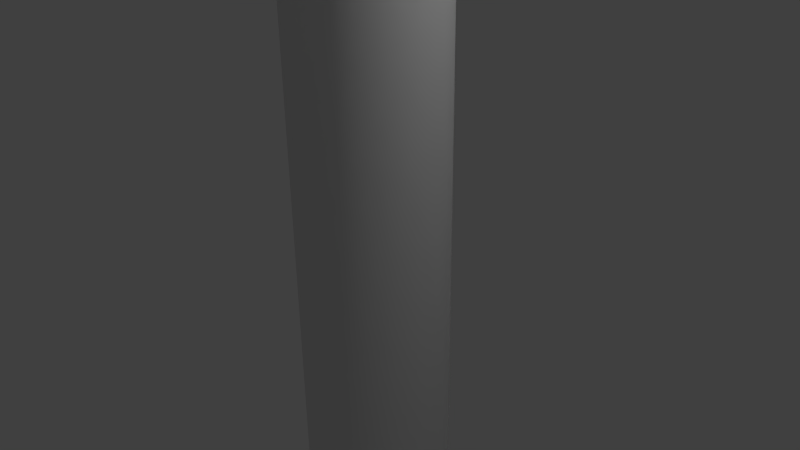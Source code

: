 # Source: hammer.blend  (saved by Blender 2.72.0; exported with 4.5.12 LTS)
import bpy
from mathutils import Matrix  # noqa: F401  (used for matrix-valued properties, if any)

bpy.ops.wm.read_factory_settings(use_empty=True)
scene = bpy.context.scene
scene.name = 'Scene'

# ---- collections
col_collection_1 = bpy.data.collections.new('Collection 1'); scene.collection.children.link(col_collection_1)

# ---- world
world_world = bpy.data.worlds.new('World'); scene.world = world_world
world_world.color = (0.05088, 0.05088, 0.05088)
world_world.use_sun_shadow = False
world_world.sun_shadow_jitter_overblur = 0.0
world_world.cycles.sampling_method = 'MANUAL'
world_world.cycles.sample_map_resolution = 256

# ---- cameras
cam_camera = bpy.data.cameras.new('Camera')
cam_camera.clip_end = 100.0
cam_camera.lens = 35.0
cam_camera.sensor_width = 32.0
cam_camera.sensor_height = 18.0
cam_camera.ortho_scale = 7.314
cam_camera.dof.focus_distance = 0.0
cam_camera.dof.aperture_fstop = 128.0

# ---- lights
light_lamp = bpy.data.lights.new('Lamp', 'POINT')
light_lamp.transmission_factor = 0.0
light_lamp.cutoff_distance = 30.0
light_lamp.energy = 100.0
light_lamp.shadow_buffer_clip_start = 1.001
light_lamp.shadow_soft_size = 0.1
light_lamp.shadow_maximum_resolution = 0.006
light_lamp.use_absolute_resolution = True
light_lamp.cycles.use_multiple_importance_sampling = False

# ---- meshes
me_cylinder = bpy.data.meshes.new('Cylinder')
me_cylinder.from_pydata([(0.0, 1.0, -26.2), (0.0, 1.0, 9.2), (0.1951, 0.9808, -26.2), (0.1951, 0.9808, 9.2), (0.3827, 0.9239, -26.2), (0.3827, 0.9239, 9.2), (0.5556, 0.8315, -26.2), (0.5556, 0.8315, 9.2), (0.7071, 0.7071, -26.2), (0.7071, 0.7071, 9.2), (0.8315, 0.5556, -26.2), (0.8315, 0.5556, 9.2), (0.9239, 0.3827, -26.2), (0.9239, 0.3827, 9.2), (0.9808, 0.1951, -26.2), (0.9808, 0.1951, 9.2), (1.0, 7.55e-08, -26.2), (1.0, 7.55e-08, 9.2), (0.9808, -0.1951, -26.2), (0.9808, -0.1951, 9.2), (0.9239, -0.3827, -26.2), (0.9239, -0.3827, 9.2), (0.8315, -0.5556, -26.2), (0.8315, -0.5556, 9.2), (0.7071, -0.7071, -26.2), (0.7071, -0.7071, 9.2), (0.5556, -0.8315, -26.2), (0.5556, -0.8315, 9.2), (0.3827, -0.9239, -26.2), (0.3827, -0.9239, 9.2), (0.1951, -0.9808, -26.2), (0.1951, -0.9808, 9.2), (-3.258e-07, -1.0, -26.2), (-3.258e-07, -1.0, 9.2), (-0.1951, -0.9808, -26.2), (-0.1951, -0.9808, 9.2), (-0.3827, -0.9239, -26.2), (-0.3827, -0.9239, 9.2), (-0.5556, -0.8315, -26.2), (-0.5556, -0.8315, 9.2), (-0.7071, -0.7071, -26.2), (-0.7071, -0.7071, 9.2), (-0.8315, -0.5556, -26.2), (-0.8315, -0.5556, 9.2), (-0.9239, -0.3827, -26.2), (-0.9239, -0.3827, 9.2), (-0.9808, -0.1951, -26.2), (-0.9808, -0.1951, 9.2), (-1.0, 9.656e-07, -26.2), (-1.0, 9.656e-07, 9.2), (-0.9808, 0.1951, -26.2), (-0.9808, 0.1951, 9.2), (-0.9239, 0.3827, -26.2), (-0.9239, 0.3827, 9.2), (-0.8315, 0.5556, -26.2), (-0.8315, 0.5556, 9.2), (-0.7071, 0.7071, -26.2), (-0.7071, 0.7071, 9.2), (-0.5556, 0.8315, -26.2), (-0.5556, 0.8315, 9.2), (-0.3827, 0.9239, -26.2), (-0.3827, 0.9239, 9.2), (-0.1951, 0.9808, -26.2), (-0.1951, 0.9808, 9.2), (1.2, 0.0, 8.0), (2.2, 0.0, 7.0), (9.2, 0.0, 7.0), (10.2, 0.0, 8.0), (1.2, -0.5853, 8.058), (2.2, -0.7804, 7.077), (9.2, -0.7804, 7.077), (10.2, -0.5853, 8.058), (1.2, -1.148, 8.228), (2.2, -1.531, 7.304), (9.2, -1.531, 7.304), (10.2, -1.148, 8.228), (1.2, -1.667, 8.506), (2.2, -2.222, 7.674), (9.2, -2.222, 7.674), (10.2, -1.667, 8.506), (1.2, -2.121, 8.879), (2.2, -2.828, 8.172), (9.2, -2.828, 8.172), (10.2, -2.121, 8.879), (-1.2, 0.5853, 8.058), (1.2, -2.494, 9.333), (2.2, -3.326, 8.778), (9.2, -3.326, 8.778), (10.2, -2.494, 9.333), (1.2, -2.772, 9.852), (2.2, -3.696, 9.469), (9.2, -3.696, 9.469), (10.2, -2.772, 9.852), (-1.2, 1.667, 8.506), (1.2, -2.942, 10.41), (2.2, -3.923, 10.22), (9.2, -3.923, 10.22), (10.2, -2.942, 10.41), (1.2, -3.0, 11.0), (2.2, -4.0, 11.0), (9.2, -4.0, 11.0), (10.2, -3.0, 11.0), (-1.2, 2.494, 9.333), (1.2, -2.942, 11.59), (2.2, -3.923, 11.78), (9.2, -3.923, 11.78), (10.2, -2.942, 11.59), (-1.2, 2.772, 9.852), (1.2, -2.772, 12.15), (2.2, -3.696, 12.53), (9.2, -3.696, 12.53), (10.2, -2.772, 12.15), (1.2, -2.494, 12.67), (2.2, -3.326, 13.22), (9.2, -3.326, 13.22), (10.2, -2.494, 12.67), (-1.2, 3.0, 11.0), (1.2, -2.121, 13.12), (2.2, -2.828, 13.83), (9.2, -2.828, 13.83), (10.2, -2.121, 13.12), (-1.2, 2.942, 11.59), (1.2, -1.667, 13.49), (2.2, -2.222, 14.33), (9.2, -2.222, 14.33), (10.2, -1.667, 13.49), (-1.2, 2.772, 12.15), (1.2, -1.148, 13.77), (2.2, -1.531, 14.7), (9.2, -1.531, 14.7), (10.2, -1.148, 13.77), (-1.2, 2.494, 12.67), (1.2, -0.5853, 13.94), (2.2, -0.7804, 14.92), (9.2, -0.7804, 14.92), (10.2, -0.5853, 13.94), (1.2, -2.146e-06, 14.0), (2.2, -4.053e-06, 15.0), (9.2, -4.053e-06, 15.0), (10.2, -2.146e-06, 14.0), (1.2, 0.5853, 13.94), (2.2, 0.7804, 14.92), (9.2, 0.7804, 14.92), (10.2, 0.5853, 13.94), (-1.2, 1.148, 13.77), (1.2, 1.148, 13.77), (2.2, 1.531, 14.7), (9.2, 1.531, 14.7), (10.2, 1.148, 13.77), (-1.2, 0.5853, 13.94), (1.2, 1.667, 13.49), (2.2, 2.222, 14.33), (9.2, 2.222, 14.33), (10.2, 1.667, 13.49), (-1.2, -2.146e-06, 14.0), (1.2, 2.121, 13.12), (2.2, 2.828, 13.83), (9.2, 2.828, 13.83), (10.2, 2.121, 13.12), (-1.2, -0.5853, 13.94), (1.2, 2.494, 12.67), (2.2, 3.326, 13.22), (9.2, 3.326, 13.22), (10.2, 2.494, 12.67), (-1.2, -1.148, 13.77), (1.2, 2.772, 12.15), (2.2, 3.696, 12.53), (9.2, 3.696, 12.53), (10.2, 2.772, 12.15), (1.2, 2.942, 11.59), (2.2, 3.923, 11.78), (9.2, 3.923, 11.78), (10.2, 2.942, 11.59), (-1.2, -2.121, 13.12), (1.2, 3.0, 11.0), (2.2, 4.0, 11.0), (9.2, 4.0, 11.0), (10.2, 3.0, 11.0), (1.2, 2.942, 10.41), (2.2, 3.923, 10.22), (9.2, 3.923, 10.22), (10.2, 2.942, 10.41), (1.2, 2.772, 9.852), (2.2, 3.696, 9.469), (9.2, 3.696, 9.469), (10.2, 2.772, 9.852), (-1.2, -2.942, 11.59), (1.2, 2.494, 9.333), (2.2, 3.326, 8.778), (9.2, 3.326, 8.778), (10.2, 2.494, 9.333), (1.2, 2.121, 8.879), (2.2, 2.828, 8.172), (9.2, 2.828, 8.172), (10.2, 2.121, 8.879), (-1.2, -2.942, 10.41), (1.2, 1.667, 8.506), (2.2, 2.222, 7.674), (9.2, 2.222, 7.674), (10.2, 1.667, 8.506), (10.0, 0.0, 11.0), (1.2, 1.148, 8.228), (2.2, 1.531, 7.304), (9.2, 1.531, 7.304), (10.2, 1.148, 8.228), (1.2, 0.5853, 8.058), (2.2, 0.7804, 7.077), (9.2, 0.7804, 7.077), (10.2, 0.5853, 8.058), (-1.2, -2.494, 9.333), (-1.2, -1.667, 8.506), (-1.2, -1.148, 8.228), (-1.2, -0.5853, 8.058), (-10.2, 0.0, 8.0), (-9.2, 0.0, 7.0), (-2.2, 0.0, 7.0), (-1.2, 0.0, 8.0), (-10.2, -0.5853, 8.058), (-9.2, -0.7804, 7.077), (-2.2, -0.7804, 7.077), (-10.2, -1.148, 8.228), (-9.2, -1.531, 7.304), (-2.2, -1.531, 7.304), (-10.2, -1.667, 8.506), (-9.2, -2.222, 7.674), (-2.2, -2.222, 7.674), (-10.2, -2.121, 8.879), (-9.2, -2.828, 8.172), (-2.2, -2.828, 8.172), (-1.2, -2.121, 8.879), (-10.2, -2.494, 9.333), (-9.2, -3.326, 8.778), (-2.2, -3.326, 8.778), (-10.2, -2.772, 9.852), (-9.2, -3.696, 9.469), (-2.2, -3.696, 9.469), (-1.2, -2.772, 9.852), (-10.2, -2.942, 10.41), (-9.2, -3.923, 10.22), (-2.2, -3.923, 10.22), (-10.2, -3.0, 11.0), (-9.2, -4.0, 11.0), (-2.2, -4.0, 11.0), (-1.2, -3.0, 11.0), (-10.2, -2.942, 11.59), (-9.2, -3.923, 11.78), (-2.2, -3.923, 11.78), (-10.2, -2.772, 12.15), (-9.2, -3.696, 12.53), (-2.2, -3.696, 12.53), (-1.2, -2.772, 12.15), (-10.2, -2.494, 12.67), (-9.2, -3.326, 13.22), (-2.2, -3.326, 13.22), (-1.2, -2.494, 12.67), (-10.2, -2.121, 13.12), (-9.2, -2.828, 13.83), (-2.2, -2.828, 13.83), (-10.2, -1.667, 13.49), (-9.2, -2.222, 14.33), (-2.2, -2.222, 14.33), (-1.2, -1.667, 13.49), (-10.2, -1.148, 13.77), (-9.2, -1.531, 14.7), (-2.2, -1.531, 14.7), (-10.2, -0.5853, 13.94), (-9.2, -0.7804, 14.92), (-2.2, -0.7804, 14.92), (-10.2, -2.146e-06, 14.0), (-9.2, -4.053e-06, 15.0), (-2.2, -4.053e-06, 15.0), (-10.2, 0.5853, 13.94), (-9.2, 0.7804, 14.92), (-2.2, 0.7804, 14.92), (-10.2, 1.148, 13.77), (-9.2, 1.531, 14.7), (-2.2, 1.531, 14.7), (-10.2, 1.667, 13.49), (-9.2, 2.222, 14.33), (-2.2, 2.222, 14.33), (-1.2, 1.667, 13.49), (-10.2, 2.121, 13.12), (-9.2, 2.828, 13.83), (-2.2, 2.828, 13.83), (-1.2, 2.121, 13.12), (-10.2, 2.494, 12.67), (-9.2, 3.326, 13.22), (-2.2, 3.326, 13.22), (-10.2, 2.772, 12.15), (-9.2, 3.696, 12.53), (-2.2, 3.696, 12.53), (-10.2, 2.942, 11.59), (-9.2, 3.923, 11.78), (-2.2, 3.923, 11.78), (-10.2, 3.0, 11.0), (-9.2, 4.0, 11.0), (-2.2, 4.0, 11.0), (-10.2, 2.942, 10.41), (-9.2, 3.923, 10.22), (-2.2, 3.923, 10.22), (-1.2, 2.942, 10.41), (-10.2, 2.772, 9.852), (-9.2, 3.696, 9.469), (-2.2, 3.696, 9.469), (-10.2, 2.494, 9.333), (-9.2, 3.326, 8.778), (-2.2, 3.326, 8.778), (-10.2, 2.121, 8.879), (-9.2, 2.828, 8.172), (-2.2, 2.828, 8.172), (-1.2, 2.121, 8.879), (-10.2, 1.667, 8.506), (-9.2, 2.222, 7.674), (-2.2, 2.222, 7.674), (-10.2, 1.148, 8.228), (-9.2, 1.531, 7.304), (-2.2, 1.531, 7.304), (-1.2, 1.148, 8.228), (-10.2, 0.5853, 8.058), (-9.2, 0.7804, 7.077), (-2.2, 0.7804, 7.077), (-10.2, -2.623e-06, 11.0), (7.935e-08, 1.5, 17.6), (1.9e-08, -1.9e-08, 16.2), (1.5, -1.587e-07, 17.6), (-2.105e-07, -1.5, 17.6), (0.0, 0.0, 21.3), (-1.5, 2.623e-07, 17.6), (7.935e-08, 5.093, 15.46), (1.9e-08, 3.056, 15.21), (1.5, 3.879, 16.34), (-2.105e-07, 2.666, 17.22), (-2.78e-15, 6.054, 19.33), (-1.5, 3.879, 16.34), (7.935e-08, 6.74, 11.61), (1.9e-08, 4.945, 12.61), (1.5, 6.277, 13.04), (-2.105e-07, 5.813, 14.47), (-5.046e-15, 9.796, 14.18), (-1.5, 6.277, 13.04), (7.935e-08, 5.813, 7.534), (1.9e-08, 4.945, 9.393), (1.5, 6.277, 8.96), (-2.105e-07, 6.74, 10.39), (-6.482e-15, 9.796, 7.817), (-1.5, 6.277, 8.96), (7.935e-08, 2.666, 4.779), (1.9e-08, 3.056, 6.793), (1.5, 3.879, 5.66), (-2.105e-07, 5.093, 6.542), (-7.087e-15, 6.054, 2.667), (-1.5, 3.879, 5.66), (7.935e-08, -5.093, 6.542), (1.9e-08, -3.056, 6.793), (1.5, -3.879, 5.66), (-2.105e-07, -2.666, 4.779), (-7.27e-15, -6.054, 2.667), (-1.5, -3.879, 5.66), (7.935e-08, -6.741, 10.39), (1.9e-08, -4.945, 9.393), (1.5, -6.277, 8.96), (-2.105e-07, -5.813, 7.534), (-7.874e-15, -9.796, 7.817), (-1.5, -6.277, 8.96), (7.935e-08, -5.813, 14.47), (1.9e-08, -4.945, 12.61), (1.5, -6.277, 13.04), (-2.105e-07, -6.741, 11.61), (-9.31e-15, -9.796, 14.18), (-1.5, -6.277, 13.04), (7.935e-08, -2.666, 17.22), (1.9e-08, -3.056, 15.21), (1.5, -3.879, 16.34), (-2.105e-07, -5.093, 15.46), (-1.158e-14, -6.054, 19.33), (-1.5, -3.879, 16.34), (7.935e-08, 1.5, 17.6), (1.9e-08, -9.537e-07, 16.2), (1.5, -9.537e-07, 17.6), (-2.105e-07, -1.5, 17.6), (-1.436e-14, -9.537e-07, 21.3), (-1.5, -9.537e-07, 17.6)], [], [(0, 1, 3, 2), (2, 3, 5, 4), (4, 5, 7, 6), (6, 7, 9, 8), (8, 9, 11, 10), (10, 11, 13, 12), (12, 13, 15, 14), (14, 15, 17, 16), (16, 17, 19, 18), (18, 19, 21, 20), (20, 21, 23, 22), (22, 23, 25, 24), (24, 25, 27, 26), (26, 27, 29, 28), (28, 29, 31, 30), (30, 31, 33, 32), (32, 33, 35, 34), (34, 35, 37, 36), (36, 37, 39, 38), (38, 39, 41, 40), (40, 41, 43, 42), (42, 43, 45, 44), (44, 45, 47, 46), (46, 47, 49, 48), (48, 49, 51, 50), (50, 51, 53, 52), (52, 53, 55, 54), (54, 55, 57, 56), (56, 57, 59, 58), (58, 59, 61, 60), (3, 1, 63, 61, 59, 57, 55, 53, 51, 49, 47, 45, 43, 41, 39, 37, 35, 33, 31, 29, 27, 25, 23, 21, 19, 17, 15, 13, 11, 9, 7, 5), (62, 63, 1, 0), (60, 61, 63, 62), (0, 2, 4, 6, 8, 10, 12, 14, 16, 18, 20, 22, 24, 26, 28, 30, 32, 34, 36, 38, 40, 42, 44, 46, 48, 50, 52, 54, 56, 58, 60, 62), (66, 67, 71, 70), (65, 66, 70, 69), (64, 65, 69, 68), (70, 71, 75, 74), (69, 70, 74, 73), (68, 69, 73, 72), (74, 75, 79, 78), (73, 74, 78, 77), (72, 73, 77, 76), (78, 79, 83, 82), (77, 78, 82, 81), (76, 77, 81, 80), (160, 165, 126, 131), (82, 83, 88, 87), (81, 82, 87, 86), (80, 81, 86, 85), (87, 88, 92, 91), (86, 87, 91, 90), (85, 86, 90, 89), (91, 92, 97, 96), (90, 91, 96, 95), (89, 90, 95, 94), (96, 97, 101, 100), (95, 96, 100, 99), (94, 95, 99, 98), (100, 101, 106, 105), (99, 100, 105, 104), (98, 99, 104, 103), (105, 106, 111, 110), (104, 105, 110, 109), (103, 104, 109, 108), (110, 111, 115, 114), (109, 110, 114, 113), (108, 109, 113, 112), (114, 115, 120, 119), (113, 114, 119, 118), (112, 113, 118, 117), (119, 120, 125, 124), (118, 119, 124, 123), (117, 118, 123, 122), (124, 125, 130, 129), (123, 124, 129, 128), (122, 123, 128, 127), (129, 130, 135, 134), (128, 129, 134, 133), (127, 128, 133, 132), (140, 145, 144, 149), (134, 135, 139, 138), (133, 134, 138, 137), (132, 133, 137, 136), (138, 139, 143, 142), (137, 138, 142, 141), (136, 137, 141, 140), (142, 143, 148, 147), (141, 142, 147, 146), (140, 141, 146, 145), (136, 140, 149, 154), (147, 148, 153, 152), (146, 147, 152, 151), (145, 146, 151, 150), (152, 153, 158, 157), (151, 152, 157, 156), (150, 151, 156, 155), (132, 136, 154, 159), (157, 158, 163, 162), (156, 157, 162, 161), (155, 156, 161, 160), (162, 163, 168, 167), (161, 162, 167, 166), (160, 161, 166, 165), (182, 187, 102, 107), (167, 168, 172, 171), (166, 167, 171, 170), (165, 166, 170, 169), (127, 132, 159, 164), (171, 172, 177, 176), (170, 171, 176, 175), (169, 170, 175, 174), (176, 177, 181, 180), (175, 176, 180, 179), (174, 175, 179, 178), (180, 181, 185, 184), (179, 180, 184, 183), (178, 179, 183, 182), (184, 185, 190, 189), (183, 184, 189, 188), (182, 183, 188, 187), (72, 76, 210, 211), (189, 190, 194, 193), (188, 189, 193, 192), (187, 188, 192, 191), (193, 194, 199, 198), (192, 193, 198, 197), (191, 192, 197, 196), (198, 199, 204, 203), (197, 198, 203, 202), (196, 197, 202, 201), (68, 72, 211, 212), (203, 204, 208, 207), (202, 203, 207, 206), (201, 202, 206, 205), (169, 174, 116, 121), (165, 169, 121, 126), (67, 200, 71), (71, 200, 75), (75, 200, 79), (79, 200, 83), (83, 200, 88), (88, 200, 92), (92, 200, 97), (97, 200, 101), (101, 200, 106), (106, 200, 111), (111, 200, 115), (115, 200, 120), (120, 200, 125), (125, 200, 130), (130, 200, 135), (135, 200, 139), (139, 200, 143), (143, 200, 148), (148, 200, 153), (153, 200, 158), (158, 200, 163), (163, 200, 168), (168, 200, 172), (172, 200, 177), (177, 200, 181), (181, 200, 185), (185, 200, 190), (190, 200, 194), (194, 200, 199), (199, 200, 204), (204, 200, 208), (208, 200, 67), (207, 208, 67, 66), (206, 207, 66, 65), (205, 206, 65, 64), (214, 215, 219, 218), (213, 214, 218, 217), (218, 219, 222, 221), (217, 218, 221, 220), (221, 222, 225, 224), (220, 221, 224, 223), (224, 225, 228, 227), (223, 224, 227, 226), (227, 228, 232, 231), (226, 227, 231, 230), (231, 232, 235, 234), (230, 231, 234, 233), (234, 235, 239, 238), (233, 234, 238, 237), (238, 239, 242, 241), (237, 238, 241, 240), (241, 242, 246, 245), (240, 241, 245, 244), (245, 246, 249, 248), (244, 245, 248, 247), (249, 250, 254, 253), (248, 249, 253, 252), (247, 248, 252, 251), (252, 253, 257, 256), (251, 252, 256, 255), (256, 257, 260, 259), (255, 256, 259, 258), (259, 260, 264, 263), (258, 259, 263, 262), (263, 264, 267, 266), (262, 263, 266, 265), (266, 267, 270, 269), (265, 266, 269, 268), (269, 270, 273, 272), (268, 269, 272, 271), (272, 273, 276, 275), (271, 272, 275, 274), (275, 276, 279, 278), (274, 275, 278, 277), (279, 280, 284, 283), (278, 279, 283, 282), (277, 278, 282, 281), (282, 283, 287, 286), (281, 282, 286, 285), (286, 287, 290, 289), (285, 286, 289, 288), (289, 290, 293, 292), (288, 289, 292, 291), (292, 293, 296, 295), (291, 292, 295, 294), (295, 296, 299, 298), (294, 295, 298, 297), (298, 299, 303, 302), (297, 298, 302, 301), (302, 303, 306, 305), (301, 302, 305, 304), (305, 306, 309, 308), (304, 305, 308, 307), (308, 309, 313, 312), (307, 308, 312, 311), (312, 313, 316, 315), (311, 312, 315, 314), (315, 316, 320, 319), (314, 315, 319, 318), (319, 320, 215, 214), (318, 319, 214, 213), (108, 112, 254, 250), (103, 108, 250, 186), (155, 160, 131, 284), (98, 103, 186, 243), (150, 155, 284, 280), (201, 205, 84, 317), (205, 64, 216, 84), (94, 98, 243, 195), (145, 150, 280, 144), (196, 201, 317, 93), (89, 94, 195, 236), (191, 196, 93, 310), (85, 89, 236, 209), (187, 191, 310, 102), (80, 85, 209, 229), (76, 80, 229, 210), (178, 182, 107, 300), (122, 127, 164, 261), (174, 178, 300, 116), (117, 122, 261, 173), (112, 117, 173, 254), (64, 68, 212, 216), (215, 216, 212, 219), (219, 212, 211, 222), (222, 211, 210, 225), (225, 210, 229, 228), (228, 229, 209, 232), (232, 209, 236, 235), (235, 236, 195, 239), (239, 195, 243, 242), (242, 243, 186, 246), (246, 186, 250, 249), (253, 254, 173, 257), (257, 173, 261, 260), (260, 261, 164, 264), (264, 164, 159, 267), (267, 159, 154, 270), (270, 154, 149, 273), (273, 149, 144, 276), (276, 144, 280, 279), (283, 284, 131, 287), (287, 131, 126, 290), (290, 126, 121, 293), (293, 121, 116, 296), (296, 116, 300, 299), (299, 300, 107, 303), (303, 107, 102, 306), (306, 102, 310, 309), (309, 310, 93, 313), (313, 93, 317, 316), (316, 317, 84, 320), (320, 84, 216, 215), (304, 307, 321), (268, 271, 321), (230, 233, 321), (288, 291, 321), (213, 217, 321), (251, 255, 321), (307, 311, 321), (271, 274, 321), (233, 237, 321), (291, 294, 321), (217, 220, 321), (255, 258, 321), (318, 213, 321), (311, 314, 321), (274, 277, 321), (237, 240, 321), (294, 297, 321), (220, 223, 321), (258, 262, 321), (314, 318, 321), (277, 281, 321), (240, 244, 321), (297, 301, 321), (223, 226, 321), (262, 265, 321), (281, 285, 321), (244, 247, 321), (301, 304, 321), (226, 230, 321), (265, 268, 321), (285, 288, 321), (247, 251, 321), (327, 326, 322), (323, 327, 322), (322, 326, 324), (323, 322, 324), (324, 326, 325), (323, 324, 325), (325, 326, 327), (323, 325, 327), (333, 332, 328), (329, 333, 328), (328, 332, 330), (329, 328, 330), (330, 332, 331), (329, 330, 331), (331, 332, 333), (329, 331, 333), (339, 338, 334), (335, 339, 334), (334, 338, 336), (335, 334, 336), (336, 338, 337), (335, 336, 337), (337, 338, 339), (335, 337, 339), (345, 344, 340), (341, 345, 340), (340, 344, 342), (341, 340, 342), (342, 344, 343), (341, 342, 343), (343, 344, 345), (341, 343, 345), (351, 350, 346), (347, 351, 346), (346, 350, 348), (347, 346, 348), (348, 350, 349), (347, 348, 349), (349, 350, 351), (347, 349, 351), (357, 356, 352), (353, 357, 352), (352, 356, 354), (353, 352, 354), (354, 356, 355), (353, 354, 355), (355, 356, 357), (353, 355, 357), (363, 362, 358), (359, 363, 358), (358, 362, 360), (359, 358, 360), (360, 362, 361), (359, 360, 361), (361, 362, 363), (359, 361, 363), (369, 368, 364), (365, 369, 364), (364, 368, 366), (365, 364, 366), (366, 368, 367), (365, 366, 367), (367, 368, 369), (365, 367, 369), (375, 374, 370), (371, 375, 370), (370, 374, 372), (371, 370, 372), (372, 374, 373), (371, 372, 373), (373, 374, 375), (371, 373, 375), (381, 380, 376), (377, 381, 376), (376, 380, 378), (377, 376, 378), (378, 380, 379), (377, 378, 379), (379, 380, 381), (377, 379, 381)])
me_cylinder.polygons.foreach_set('use_smooth', [1, 1, 1, 1, 1, 1, 1, 1, 1, 1, 1, 1, 1, 1, 1, 1, 1, 1, 1, 1, 1, 1, 1, 1, 1, 1, 1, 1, 1, 1, 1, 1, 1, 1, 1, 1, 1, 1, 1, 1, 1, 1, 1, 1, 1, 1, 1, 1, 1, 1, 1, 1, 1, 1, 1, 1, 1, 1, 1, 1, 1, 1, 1, 1, 1, 1, 1, 1, 1, 1, 1, 1, 1, 1, 1, 1, 1, 1, 1, 1, 1, 1, 1, 1, 1, 1, 1, 1, 1, 1, 1, 1, 1, 1, 1, 1, 1, 1, 1, 1, 1, 1, 1, 1, 1, 1, 1, 1, 1, 1, 1, 1, 1, 1, 1, 1, 1, 1, 1, 1, 1, 1, 1, 1, 1, 1, 1, 1, 1, 1, 1, 1, 1, 1, 1, 1, 1, 1, 1, 1, 1, 1, 1, 1, 1, 1, 1, 1, 1, 1, 1, 1, 1, 1, 1, 1, 1, 1, 1, 1, 1, 1, 1, 1, 1, 1, 1, 1, 1, 1, 1, 1, 1, 1, 1, 1, 1, 1, 1, 1, 1, 1, 1, 1, 1, 1, 1, 1, 1, 1, 1, 1, 1, 1, 1, 1, 1, 1, 1, 1, 1, 1, 1, 1, 1, 1, 1, 1, 1, 1, 1, 1, 1, 1, 1, 1, 1, 1, 1, 1, 1, 1, 1, 1, 1, 1, 1, 1, 1, 1, 1, 1, 1, 1, 1, 1, 1, 1, 1, 1, 1, 1, 1, 1, 1, 1, 1, 1, 1, 1, 1, 1, 1, 1, 1, 1, 1, 1, 1, 1, 1, 1, 1, 1, 1, 1, 1, 1, 1, 1, 1, 1, 1, 1, 1, 1, 1, 1, 1, 1, 1, 1, 1, 1, 1, 1, 1, 1, 1, 1, 1, 1, 1, 1, 1, 1, 1, 1, 1, 1, 1, 1, 1, 1, 1, 1, 1, 1, 1, 1, 1, 1, 1, 1, 1, 1, 1, 1, 1, 1, 1, 1, 0, 0, 0, 0, 0, 0, 0, 0, 0, 0, 0, 0, 0, 0, 0, 0, 0, 0, 0, 0, 0, 0, 0, 0, 0, 0, 0, 0, 0, 0, 0, 0, 0, 0, 0, 0, 0, 0, 0, 0, 0, 0, 0, 0, 0, 0, 0, 0, 0, 0, 0, 0, 0, 0, 0, 0, 0, 0, 0, 0, 0, 0, 0, 0, 0, 0, 0, 0, 0, 0, 0, 0, 0, 0, 0, 0, 0, 0, 0, 0])
me_cylinder.use_remesh_preserve_volume = False
me_cylinder.use_remesh_preserve_attributes = False
me_cylinder.use_mirror_vertex_groups = False
me_cylinder.update()

# ---- objects
ob_cylinder = bpy.data.objects.new('Cylinder', me_cylinder)
ob_lamp = bpy.data.objects.new('Lamp', light_lamp)
ob_camera = bpy.data.objects.new('Camera', cam_camera)

# ---- transforms, parenting, visibility, modifiers, constraints
ob_cylinder.location = (0.0, 0.0, 0.0)
ob_cylinder.lineart.crease_threshold = 0.0
_m = ob_cylinder.modifiers.new('EdgeSplit', 'EDGE_SPLIT')
ob_lamp.location = (4.076, 1.005, 5.904)
ob_lamp.rotation_euler = (0.6503, 0.05522, 1.866)
ob_lamp.lock_rotations_4d = False
ob_lamp.empty_display_type = 'ARROWS'
ob_lamp.color = (0.0, 0.0, 0.0, 0.0)
ob_lamp.lineart.crease_threshold = 0.0
ob_camera.location = (7.481, -6.508, 5.344)
ob_camera.rotation_euler = (1.109, 0.01082, 0.8149)
ob_camera.lock_rotations_4d = False
ob_camera.empty_display_type = 'ARROWS'
ob_camera.color = (0.0, 0.0, 0.0, 0.0)
ob_camera.display_type = 'WIRE'
ob_camera.lineart.crease_threshold = 0.0

# ---- collection membership
col_collection_1.objects.link(ob_cylinder)
col_collection_1.objects.link(ob_lamp)
col_collection_1.objects.link(ob_camera)

# ---- scene / render settings (as saved in the file)
scene.camera = ob_camera
scene.frame_start = 1; scene.frame_end = 250; scene.frame_set(1)
scene.render.engine = 'BLENDER_EEVEE_NEXT'
scene.render.resolution_percentage = 50
scene.render.dither_intensity = 0.0
scene.cycles.use_denoising = False
scene.cycles.samples = 10
scene.cycles.sampling_pattern = 'TABULATED_SOBOL'
scene.cycles.light_sampling_threshold = 0.0
scene.cycles.use_adaptive_sampling = False
scene.cycles.use_light_tree = False
scene.cycles.blur_glossy = 0.0
scene.cycles.pixel_filter_type = 'GAUSSIAN'
scene.cycles.sample_clamp_indirect = 0.0
scene.view_settings.view_transform = 'Standard'
bpy.context.view_layer.update()
